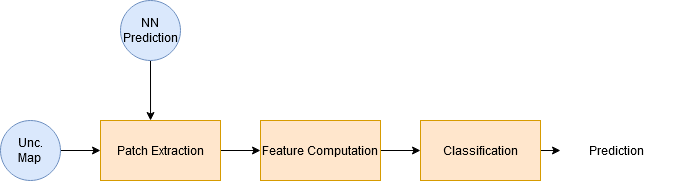

The diagram above was exported from draw.io. Its source (the exported page's mxGraphModel, read from the mxfile embedded in the PNG):
<mxGraphModel dx="1422" dy="763" grid="1" gridSize="10" guides="1" tooltips="1" connect="1" arrows="1" fold="1" page="1" pageScale="1" pageWidth="827" pageHeight="1169" math="0" shadow="0">
  <root>
    <mxCell id="0" />
    <mxCell id="1" parent="0" />
    <mxCell id="HPMA7M22ekpsA5Xtshuo-18" style="edgeStyle=orthogonalEdgeStyle;rounded=0;orthogonalLoop=1;jettySize=auto;html=1;exitX=0.5;exitY=1;exitDx=0;exitDy=0;entryX=0.417;entryY=0;entryDx=0;entryDy=0;entryPerimeter=0;" parent="1" source="HPMA7M22ekpsA5Xtshuo-1" target="HPMA7M22ekpsA5Xtshuo-6" edge="1">
      <mxGeometry relative="1" as="geometry" />
    </mxCell>
    <mxCell id="HPMA7M22ekpsA5Xtshuo-1" value="&lt;div&gt;NN&lt;br&gt;&lt;/div&gt;&lt;div&gt;Prediction&lt;/div&gt;" style="ellipse;whiteSpace=wrap;html=1;aspect=fixed;fillColor=#dae8fc;strokeColor=#6c8ebf;" parent="1" vertex="1">
      <mxGeometry x="260" y="130" width="60" height="60" as="geometry" />
    </mxCell>
    <mxCell id="HPMA7M22ekpsA5Xtshuo-11" style="edgeStyle=orthogonalEdgeStyle;rounded=0;orthogonalLoop=1;jettySize=auto;html=1;exitX=1;exitY=0.5;exitDx=0;exitDy=0;entryX=0;entryY=0.5;entryDx=0;entryDy=0;" parent="1" source="HPMA7M22ekpsA5Xtshuo-4" target="HPMA7M22ekpsA5Xtshuo-6" edge="1">
      <mxGeometry relative="1" as="geometry" />
    </mxCell>
    <mxCell id="HPMA7M22ekpsA5Xtshuo-4" value="&lt;div&gt;Unc.&lt;/div&gt;&lt;div&gt;Map&lt;br&gt;&lt;/div&gt;" style="ellipse;whiteSpace=wrap;html=1;aspect=fixed;fillColor=#dae8fc;strokeColor=#6c8ebf;" parent="1" vertex="1">
      <mxGeometry x="140" y="250" width="60" height="60" as="geometry" />
    </mxCell>
    <mxCell id="HPMA7M22ekpsA5Xtshuo-12" style="edgeStyle=orthogonalEdgeStyle;rounded=0;orthogonalLoop=1;jettySize=auto;html=1;exitX=1;exitY=0.5;exitDx=0;exitDy=0;entryX=0;entryY=0.5;entryDx=0;entryDy=0;" parent="1" source="HPMA7M22ekpsA5Xtshuo-6" target="HPMA7M22ekpsA5Xtshuo-7" edge="1">
      <mxGeometry relative="1" as="geometry" />
    </mxCell>
    <mxCell id="HPMA7M22ekpsA5Xtshuo-6" value="Patch Extraction" style="rounded=0;whiteSpace=wrap;html=1;fillColor=#ffe6cc;strokeColor=#d79b00;" parent="1" vertex="1">
      <mxGeometry x="240" y="250" width="120" height="60" as="geometry" />
    </mxCell>
    <mxCell id="HPMA7M22ekpsA5Xtshuo-13" style="edgeStyle=orthogonalEdgeStyle;rounded=0;orthogonalLoop=1;jettySize=auto;html=1;exitX=1;exitY=0.5;exitDx=0;exitDy=0;entryX=0;entryY=0.5;entryDx=0;entryDy=0;" parent="1" source="HPMA7M22ekpsA5Xtshuo-7" edge="1">
      <mxGeometry relative="1" as="geometry">
        <mxPoint x="560" y="280" as="targetPoint" />
      </mxGeometry>
    </mxCell>
    <mxCell id="HPMA7M22ekpsA5Xtshuo-7" value="Feature Computation" style="rounded=0;whiteSpace=wrap;html=1;fillColor=#ffe6cc;strokeColor=#d79b00;" parent="1" vertex="1">
      <mxGeometry x="400" y="250" width="120" height="60" as="geometry" />
    </mxCell>
    <mxCell id="HPMA7M22ekpsA5Xtshuo-17" style="edgeStyle=orthogonalEdgeStyle;rounded=0;orthogonalLoop=1;jettySize=auto;html=1;exitX=1;exitY=0.5;exitDx=0;exitDy=0;entryX=0;entryY=0.5;entryDx=0;entryDy=0;" parent="1" source="HPMA7M22ekpsA5Xtshuo-9" target="HPMA7M22ekpsA5Xtshuo-15" edge="1">
      <mxGeometry relative="1" as="geometry" />
    </mxCell>
    <mxCell id="HPMA7M22ekpsA5Xtshuo-9" value="Classification" style="rounded=0;whiteSpace=wrap;html=1;fillColor=#ffe6cc;strokeColor=#d79b00;" parent="1" vertex="1">
      <mxGeometry x="560" y="250" width="120" height="60" as="geometry" />
    </mxCell>
    <mxCell id="HPMA7M22ekpsA5Xtshuo-15" value="Prediction" style="text;html=1;strokeColor=none;fillColor=none;align=center;verticalAlign=middle;whiteSpace=wrap;rounded=0;" parent="1" vertex="1">
      <mxGeometry x="700" y="260" width="113" height="40" as="geometry" />
    </mxCell>
  </root>
</mxGraphModel>